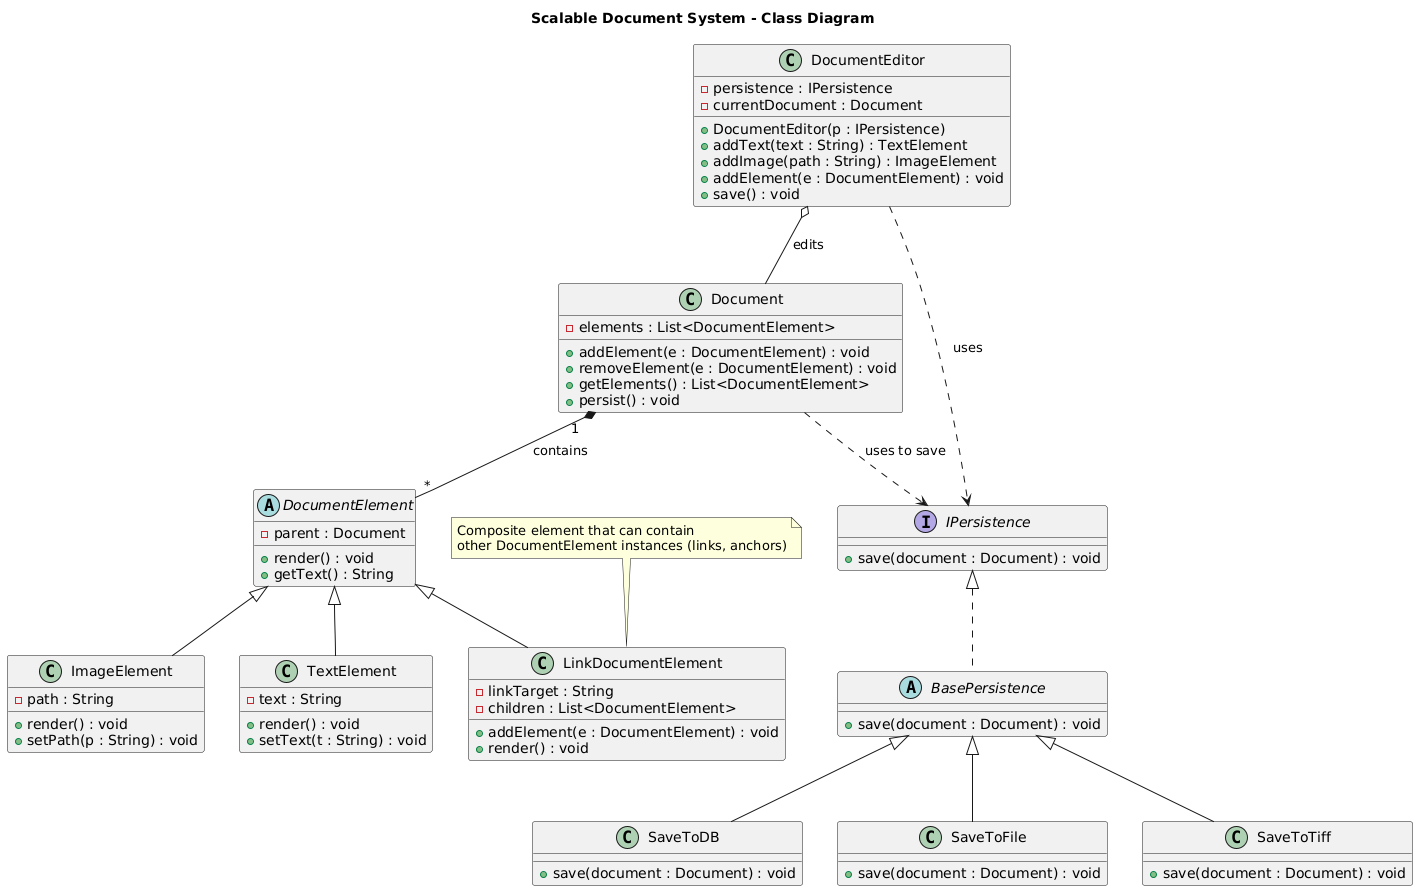

The diagram above was rendered by PlantUML. Its source (embedded in the PNG):
@startuml
' Title
title Scalable Document System - Class Diagram

' Interfaces and abstract classes
interface IPersistence {
    +save(document : Document) : void
}

abstract class BasePersistence {
    +save(document : Document) : void
}

' Concrete persistence strategies
class SaveToDB {
    +save(document : Document) : void
}
class SaveToFile {
    +save(document : Document) : void
}
class SaveToTiff {
    +save(document : Document) : void
}

' Document / Composite elements
class Document {
    -elements : List<DocumentElement>
    +addElement(e : DocumentElement) : void
    +removeElement(e : DocumentElement) : void
    +getElements() : List<DocumentElement>
    +persist() : void
}

abstract class DocumentElement {
    -parent : Document
    +render() : void
    +getText() : String
}

class TextElement {
    -text : String
    +render() : void
    +setText(t : String) : void
}

class ImageElement {
    -path : String
    +render() : void
    +setPath(p : String) : void
}

class LinkDocumentElement {
    -linkTarget : String
    -children : List<DocumentElement>
    +addElement(e : DocumentElement) : void
    +render() : void
}

' Editor / Facade
class DocumentEditor {
    -persistence : IPersistence
    -currentDocument : Document
    +DocumentEditor(p : IPersistence)
    +addText(text : String) : TextElement
    +addImage(path : String) : ImageElement
    +addElement(e : DocumentElement) : void
    +save() : void
}

' Relationships / inheritance
IPersistence <|.. BasePersistence
BasePersistence <|-- SaveToDB
BasePersistence <|-- SaveToFile
BasePersistence <|-- SaveToTiff

Document "1" *-- "*" DocumentElement : contains
DocumentElement <|-- TextElement
DocumentElement <|-- ImageElement
DocumentElement <|-- LinkDocumentElement

DocumentEditor o-- Document : edits
DocumentEditor ..> IPersistence : uses

' Persistence connection (Document.persist delegates to persistence)
Document ..> IPersistence : uses to save

' Notes (optional)
note top of LinkDocumentElement
  Composite element that can contain
  other DocumentElement instances (links, anchors)
end note
@enduml